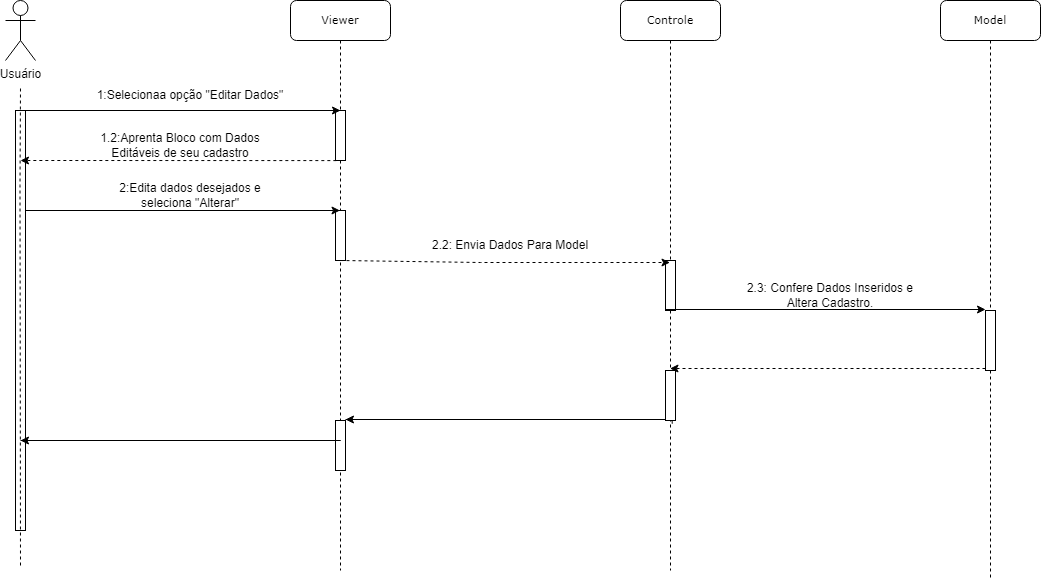

The diagram above was exported from draw.io. Its source (the exported page's mxGraphModel, read from the mxfile embedded in the PNG):
<mxGraphModel dx="1393" dy="797" grid="1" gridSize="10" guides="1" tooltips="1" connect="1" arrows="1" fold="1" page="1" pageScale="1" pageWidth="827" pageHeight="1169" math="0" shadow="0">
  <root>
    <mxCell id="0" />
    <mxCell id="1" parent="0" />
    <mxCell id="tt4SIpc_EeBA8tkOEPzr-1" value="&lt;font style=&quot;font-size: 11px;&quot;&gt;Viewer&lt;/font&gt;" style="shape=umlLifeline;perimeter=lifelinePerimeter;whiteSpace=wrap;html=1;container=1;collapsible=0;recursiveResize=0;outlineConnect=0;rounded=1;shadow=0;comic=0;labelBackgroundColor=none;strokeWidth=1;fontFamily=Verdana;fontSize=12;align=center;" parent="1" vertex="1">
      <mxGeometry x="420" y="70" width="100" height="570" as="geometry" />
    </mxCell>
    <mxCell id="tt4SIpc_EeBA8tkOEPzr-2" value="" style="html=1;points=[];perimeter=orthogonalPerimeter;rounded=0;shadow=0;comic=0;labelBackgroundColor=none;strokeWidth=1;fontFamily=Verdana;fontSize=12;align=center;" parent="tt4SIpc_EeBA8tkOEPzr-1" vertex="1">
      <mxGeometry x="45" y="110" width="10" height="50" as="geometry" />
    </mxCell>
    <mxCell id="tt4SIpc_EeBA8tkOEPzr-3" value="" style="endArrow=none;html=1;rounded=0;dashed=1;" parent="tt4SIpc_EeBA8tkOEPzr-1" source="tt4SIpc_EeBA8tkOEPzr-1" target="tt4SIpc_EeBA8tkOEPzr-2" edge="1">
      <mxGeometry width="50" height="50" relative="1" as="geometry">
        <mxPoint x="94.5" y="210" as="sourcePoint" />
        <mxPoint x="355" y="210" as="targetPoint" />
        <Array as="points" />
      </mxGeometry>
    </mxCell>
    <mxCell id="tt4SIpc_EeBA8tkOEPzr-4" value="" style="html=1;points=[];perimeter=orthogonalPerimeter;rounded=0;shadow=0;comic=0;labelBackgroundColor=none;strokeWidth=1;fontFamily=Verdana;fontSize=12;align=center;" parent="tt4SIpc_EeBA8tkOEPzr-1" vertex="1">
      <mxGeometry x="45" y="420" width="10" height="50" as="geometry" />
    </mxCell>
    <mxCell id="tt4SIpc_EeBA8tkOEPzr-5" value="" style="html=1;points=[];perimeter=orthogonalPerimeter;rounded=0;shadow=0;comic=0;labelBackgroundColor=none;strokeWidth=1;fontFamily=Verdana;fontSize=12;align=center;" parent="tt4SIpc_EeBA8tkOEPzr-1" vertex="1">
      <mxGeometry x="45" y="210" width="10" height="50" as="geometry" />
    </mxCell>
    <mxCell id="tt4SIpc_EeBA8tkOEPzr-6" value="" style="endArrow=classic;html=1;rounded=0;" parent="tt4SIpc_EeBA8tkOEPzr-1" target="tt4SIpc_EeBA8tkOEPzr-1" edge="1">
      <mxGeometry width="50" height="50" relative="1" as="geometry">
        <mxPoint x="-270" y="210" as="sourcePoint" />
        <mxPoint x="45" y="210" as="targetPoint" />
      </mxGeometry>
    </mxCell>
    <mxCell id="tt4SIpc_EeBA8tkOEPzr-7" value="Usuário" style="shape=umlActor;verticalLabelPosition=bottom;verticalAlign=top;html=1;outlineConnect=0;" parent="1" vertex="1">
      <mxGeometry x="135" y="70" width="30" height="60" as="geometry" />
    </mxCell>
    <mxCell id="tt4SIpc_EeBA8tkOEPzr-8" value="" style="html=1;points=[];perimeter=orthogonalPerimeter;rounded=0;shadow=0;comic=0;labelBackgroundColor=none;strokeWidth=1;fontFamily=Verdana;fontSize=12;align=center;" parent="1" vertex="1">
      <mxGeometry x="145" y="180" width="10" height="420" as="geometry" />
    </mxCell>
    <mxCell id="tt4SIpc_EeBA8tkOEPzr-9" value="" style="endArrow=none;dashed=1;html=1;rounded=0;" parent="1" edge="1">
      <mxGeometry width="50" height="50" relative="1" as="geometry">
        <mxPoint x="150" y="635" as="sourcePoint" />
        <mxPoint x="150" y="155" as="targetPoint" />
        <Array as="points">
          <mxPoint x="149.5" y="255" />
        </Array>
      </mxGeometry>
    </mxCell>
    <mxCell id="tt4SIpc_EeBA8tkOEPzr-10" value="&lt;font style=&quot;font-size: 11px;&quot;&gt;Model&lt;/font&gt;" style="shape=umlLifeline;perimeter=lifelinePerimeter;whiteSpace=wrap;html=1;container=0;collapsible=0;recursiveResize=0;outlineConnect=0;rounded=1;shadow=0;comic=0;labelBackgroundColor=none;strokeWidth=1;fontFamily=Verdana;fontSize=12;align=center;" parent="1" vertex="1">
      <mxGeometry x="1070" y="70" width="100" height="580" as="geometry" />
    </mxCell>
    <mxCell id="tt4SIpc_EeBA8tkOEPzr-11" value="" style="endArrow=classic;html=1;rounded=0;" parent="1" edge="1">
      <mxGeometry width="50" height="50" relative="1" as="geometry">
        <mxPoint x="150" y="180" as="sourcePoint" />
        <mxPoint x="470" y="180" as="targetPoint" />
      </mxGeometry>
    </mxCell>
    <mxCell id="tt4SIpc_EeBA8tkOEPzr-12" value="1:Selecionaa opção &quot;Editar Dados&quot;" style="text;html=1;strokeColor=none;fillColor=none;align=center;verticalAlign=middle;whiteSpace=wrap;rounded=0;" parent="1" vertex="1">
      <mxGeometry x="220" y="150" width="200" height="30" as="geometry" />
    </mxCell>
    <mxCell id="tt4SIpc_EeBA8tkOEPzr-13" value="&lt;font style=&quot;font-size: 11px;&quot;&gt;Controle&lt;/font&gt;" style="shape=umlLifeline;perimeter=lifelinePerimeter;whiteSpace=wrap;html=1;container=1;collapsible=0;recursiveResize=0;outlineConnect=0;rounded=1;shadow=0;comic=0;labelBackgroundColor=none;strokeWidth=1;fontFamily=Verdana;fontSize=12;align=center;" parent="1" vertex="1">
      <mxGeometry x="750" y="70" width="100" height="570" as="geometry" />
    </mxCell>
    <mxCell id="tt4SIpc_EeBA8tkOEPzr-14" value="" style="endArrow=none;html=1;rounded=0;dashed=1;" parent="tt4SIpc_EeBA8tkOEPzr-13" source="tt4SIpc_EeBA8tkOEPzr-13" edge="1">
      <mxGeometry width="50" height="50" relative="1" as="geometry">
        <mxPoint x="94.5" y="210" as="sourcePoint" />
        <mxPoint x="50" y="160" as="targetPoint" />
        <Array as="points" />
      </mxGeometry>
    </mxCell>
    <mxCell id="tt4SIpc_EeBA8tkOEPzr-15" value="" style="html=1;points=[];perimeter=orthogonalPerimeter;rounded=0;shadow=0;comic=0;labelBackgroundColor=none;strokeWidth=1;fontFamily=Verdana;fontSize=12;align=center;" parent="tt4SIpc_EeBA8tkOEPzr-13" vertex="1">
      <mxGeometry x="45" y="260" width="10" height="50" as="geometry" />
    </mxCell>
    <mxCell id="tt4SIpc_EeBA8tkOEPzr-16" value="" style="endArrow=classic;html=1;rounded=0;exitX=0.083;exitY=1.002;exitDx=0;exitDy=0;exitPerimeter=0;dashed=1;" parent="1" source="tt4SIpc_EeBA8tkOEPzr-2" edge="1">
      <mxGeometry width="50" height="50" relative="1" as="geometry">
        <mxPoint x="520" y="310" as="sourcePoint" />
        <mxPoint x="150" y="230" as="targetPoint" />
      </mxGeometry>
    </mxCell>
    <mxCell id="tt4SIpc_EeBA8tkOEPzr-17" value="1.2:Aprenta Bloco com Dados Editáveis de seu cadastro" style="text;html=1;strokeColor=none;fillColor=none;align=center;verticalAlign=middle;whiteSpace=wrap;rounded=0;" parent="1" vertex="1">
      <mxGeometry x="220" y="200" width="180" height="30" as="geometry" />
    </mxCell>
    <mxCell id="tt4SIpc_EeBA8tkOEPzr-18" value="&lt;div style=&quot;&quot;&gt;&lt;span style=&quot;background-color: initial;&quot;&gt;2.3:&lt;/span&gt;&lt;span style=&quot;background-color: initial;&quot;&gt;&amp;nbsp;Confere Dados Inseridos e Altera Cadastro.&lt;/span&gt;&lt;/div&gt;" style="text;html=1;strokeColor=none;fillColor=none;align=center;verticalAlign=middle;whiteSpace=wrap;rounded=0;" parent="1" vertex="1">
      <mxGeometry x="870" y="350" width="180" height="30" as="geometry" />
    </mxCell>
    <mxCell id="tt4SIpc_EeBA8tkOEPzr-19" value="" style="endArrow=classic;html=1;rounded=0;dashed=1;exitX=0.5;exitY=1;exitDx=0;exitDy=0;exitPerimeter=0;" parent="1" source="tt4SIpc_EeBA8tkOEPzr-5" target="tt4SIpc_EeBA8tkOEPzr-13" edge="1">
      <mxGeometry width="50" height="50" relative="1" as="geometry">
        <mxPoint x="815.8299999999999" y="329.6" as="sourcePoint" />
        <mxPoint x="490.00000000000006" y="329.5" as="targetPoint" />
        <Array as="points">
          <mxPoint x="610" y="332" />
        </Array>
      </mxGeometry>
    </mxCell>
    <mxCell id="tt4SIpc_EeBA8tkOEPzr-21" value="" style="html=1;points=[];perimeter=orthogonalPerimeter;rounded=0;shadow=0;comic=0;labelBackgroundColor=none;strokeWidth=1;fontFamily=Verdana;fontSize=12;align=center;" parent="1" vertex="1">
      <mxGeometry x="1115" y="380" width="10" height="60" as="geometry" />
    </mxCell>
    <mxCell id="tt4SIpc_EeBA8tkOEPzr-23" value="2:Edita dados desejados e seleciona &quot;Alterar&quot;" style="text;html=1;strokeColor=none;fillColor=none;align=center;verticalAlign=middle;whiteSpace=wrap;rounded=0;" parent="1" vertex="1">
      <mxGeometry x="230" y="250" width="180" height="30" as="geometry" />
    </mxCell>
    <mxCell id="tt4SIpc_EeBA8tkOEPzr-24" value="2.2: Envia Dados Para Model" style="text;html=1;strokeColor=none;fillColor=none;align=center;verticalAlign=middle;whiteSpace=wrap;rounded=0;" parent="1" vertex="1">
      <mxGeometry x="550" y="300" width="180" height="30" as="geometry" />
    </mxCell>
    <mxCell id="tt4SIpc_EeBA8tkOEPzr-25" value="" style="endArrow=classic;html=1;rounded=0;dashed=1;exitX=0.674;exitY=1.065;exitDx=0;exitDy=0;exitPerimeter=0;startArrow=none;" parent="1" source="tt4SIpc_EeBA8tkOEPzr-26" edge="1">
      <mxGeometry width="50" height="50" relative="1" as="geometry">
        <mxPoint x="830" y="455" as="sourcePoint" />
        <mxPoint x="800" y="450" as="targetPoint" />
        <Array as="points" />
      </mxGeometry>
    </mxCell>
    <mxCell id="tt4SIpc_EeBA8tkOEPzr-26" value="" style="html=1;points=[];perimeter=orthogonalPerimeter;rounded=0;shadow=0;comic=0;labelBackgroundColor=none;strokeWidth=1;fontFamily=Verdana;fontSize=12;align=center;" parent="1" vertex="1">
      <mxGeometry x="795" y="440" width="10" height="50" as="geometry" />
    </mxCell>
    <mxCell id="tt4SIpc_EeBA8tkOEPzr-27" value="" style="endArrow=classic;html=1;rounded=0;dashed=1;" parent="1" source="tt4SIpc_EeBA8tkOEPzr-21" target="tt4SIpc_EeBA8tkOEPzr-13" edge="1">
      <mxGeometry width="50" height="50" relative="1" as="geometry">
        <mxPoint x="920" y="480" as="sourcePoint" />
        <mxPoint x="810" y="440" as="targetPoint" />
        <Array as="points">
          <mxPoint x="1060" y="438" />
        </Array>
      </mxGeometry>
    </mxCell>
    <mxCell id="tt4SIpc_EeBA8tkOEPzr-31" value="" style="endArrow=classic;html=1;rounded=0;" parent="1" edge="1">
      <mxGeometry width="50" height="50" relative="1" as="geometry">
        <mxPoint x="795" y="379" as="sourcePoint" />
        <mxPoint x="1115" y="379" as="targetPoint" />
      </mxGeometry>
    </mxCell>
    <mxCell id="tt4SIpc_EeBA8tkOEPzr-33" value="" style="endArrow=classic;html=1;rounded=0;" parent="1" edge="1">
      <mxGeometry width="50" height="50" relative="1" as="geometry">
        <mxPoint x="475" y="489" as="sourcePoint" />
        <mxPoint x="475" y="489" as="targetPoint" />
        <Array as="points">
          <mxPoint x="795" y="489" />
        </Array>
      </mxGeometry>
    </mxCell>
    <mxCell id="i9LOEBHCY7Nv7038-MFb-1" value="" style="endArrow=classic;html=1;rounded=0;" edge="1" parent="1">
      <mxGeometry width="50" height="50" relative="1" as="geometry">
        <mxPoint x="150" y="510" as="sourcePoint" />
        <mxPoint x="150" y="510" as="targetPoint" />
        <Array as="points">
          <mxPoint x="470" y="510" />
        </Array>
      </mxGeometry>
    </mxCell>
  </root>
</mxGraphModel>